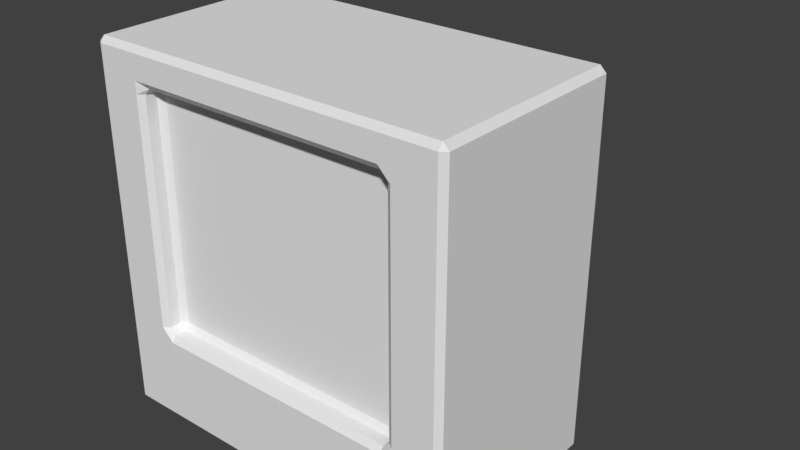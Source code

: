 # Source: tile_tv.blend  (saved by Blender 2.77.0; exported with 4.5.12 LTS)
import bpy
from mathutils import Matrix  # noqa: F401  (used for matrix-valued properties, if any)

bpy.ops.wm.read_factory_settings(use_empty=True)
scene = bpy.context.scene
scene.name = 'Scene'

# ---- collections
col_collection_1 = bpy.data.collections.new('Collection 1'); scene.collection.children.link(col_collection_1)

# ---- world
world_world = bpy.data.worlds.new('World'); scene.world = world_world
world_world.color = (0.05088, 0.05088, 0.05088)
world_world.use_sun_shadow = False
world_world.sun_shadow_jitter_overblur = 0.0
world_world.cycles.sampling_method = 'MANUAL'

# ---- meshes
me_cube_001 = bpy.data.meshes.new('Cube.001')
me_cube_001.from_pydata([(-1.015, -0.9886, -1.055), (-0.9824, -0.9886, -1.088), (-0.9824, -1.021, -1.055), (-0.9824, -1.021, 0.8793), (-0.9824, -0.9886, 0.9119), (-1.015, -0.9886, 0.8793), (-0.9824, 0.4533, -1.055), (-0.9824, 0.4207, -1.088), (-1.015, 0.4207, -1.055), (-1.015, 0.4207, 0.8793), (-0.9824, 0.4207, 0.9119), (-0.9824, 0.4533, 0.8793), (0.9524, -1.021, -1.055), (0.9524, -0.9886, -1.088), (0.985, -0.9886, -1.055), (0.985, -0.9886, 0.8793), (0.9524, -0.9886, 0.9119), (0.9524, -1.021, 0.8793), (0.9524, 0.4533, -1.055), (0.985, 0.4207, -1.055), (0.9524, 0.4207, -1.088), (0.9524, 0.4533, 0.8793), (0.9524, 0.4207, 0.9119), (0.985, 0.4207, 0.8793), (-1.015, 0.4207, 0.3048), (-0.9941, 0.4784, 0.3275), (-0.9941, 0.4784, 0.2529), (-1.015, 0.4207, 0.2395), (0.9641, 0.4784, 0.3275), (0.985, 0.4207, 0.3048), (0.985, 0.4207, 0.2395), (0.9641, 0.4784, 0.2529), (-0.7738, 0.4668, 0.8822), (-0.7595, 0.4207, 0.9119), (-0.7041, 0.4668, 0.8822), (-0.8933, 0.4565, -1.056), (-0.8495, 0.4873, -1.056), (-0.8141, 0.4859, -1.089), (-0.8249, 0.4207, -1.088), (-0.8904, 0.4207, -1.088), (-0.7595, -1.021, 0.8793), (-0.8829, 0.6064, 0.3469), (-0.8733, 0.6044, 0.4211), (-0.8208, 0.6283, 0.4365), (-0.8145, 0.6667, 0.3888), (-0.849, 0.6623, 0.3538), (0.7441, 0.4668, 0.8822), (0.6745, 0.4668, 0.8822), (0.7298, 0.4207, 0.9119), (0.7844, 0.4859, -1.089), (0.8198, 0.4873, -1.056), (0.8636, 0.4565, -1.056), (0.8608, 0.4207, -1.088), (0.7952, 0.4207, -1.088), (0.6645, -1.021, 0.8793), (0.7849, 0.6667, 0.3888), (0.7912, 0.6283, 0.4365), (0.8436, 0.6044, 0.4211), (0.8532, 0.6064, 0.3468), (0.8193, 0.6623, 0.3538), (0.4656, 1.366, -1.116), (0.4558, 1.401, -1.084), (0.4996, 1.37, -1.083), (-0.4952, 1.366, -1.116), (-0.5292, 1.37, -1.083), (-0.4855, 1.401, -1.084), (0.4558, 1.472, -0.1259), (0.4654, 1.447, -0.0766), (0.5004, 1.443, -0.1118), (-0.4855, 1.472, -0.1259), (-0.53, 1.443, -0.1118), (-0.495, 1.447, -0.0766), (-1.015, 0.4207, 0.6851), (-0.9835, 0.4618, 0.759), (-0.9835, 0.4618, 0.6919), (0.985, 0.4207, 0.6851), (0.9535, 0.4618, 0.6919), (0.9535, 0.4618, 0.759), (-0.8222, 0.5177, 0.7341), (-0.8044, 0.4927, 0.7965), (-0.7361, 0.5023, 0.8037), (-0.7563, 0.5261, 0.743), (-0.7268, -0.9886, 0.6851), (-0.6942, -1.021, 0.7504), (-0.7595, -1.021, 0.7504), (-0.7595, -1.021, 0.6851), (0.6972, -0.9886, 0.6851), (0.7298, -1.021, 0.6851), (0.7298, -1.021, 0.7504), (0.6645, -1.021, 0.7504), (0.6645, -0.9886, 0.7178), (0.7926, 0.5177, 0.7341), (0.7267, 0.5261, 0.743), (0.7065, 0.5023, 0.8037), (0.7748, 0.4927, 0.7965), (-1.015, 0.4207, -0.544), (-0.9843, 0.4644, -0.5325), (-0.9843, 0.4644, -0.6008), (0.9543, 0.4644, -0.6008), (0.9543, 0.4644, -0.5325), (0.985, 0.4207, -0.544), (-0.7595, -1.021, -0.6093), (-0.6942, -1.021, -0.6093), (-0.6942, -0.9886, -0.5766), (-0.7595, -1.021, -0.544), (-0.8916, 0.4945, -0.5708), (-0.8918, 0.5026, -0.5023), (-0.8494, 0.5432, -0.5038), (0.6645, -0.9886, -0.5766), (0.6645, -1.021, -0.6093), (0.7298, -1.021, -0.6093), (0.7298, -1.021, -0.544), (0.6972, -0.9886, -0.544), (0.862, 0.4945, -0.5709), (0.8198, 0.5432, -0.5038), (0.8621, 0.5026, -0.5023), (-0.6942, -0.9886, 0.7178), (-0.7268, -0.9886, 0.6851), (0.6972, -0.9886, 0.2395), (0.6972, -0.9886, 0.6851), (0.6645, -0.9886, 0.7178), (-0.7268, -0.9886, -0.544), (-0.6942, -0.9886, -0.5766), (0.6645, -0.9886, -0.5766), (0.6972, -0.9886, -0.544), (-0.7268, -0.9094, 0.6851), (-0.6942, -0.8767, 0.6851), (-0.6942, -0.9094, 0.7178), (0.6972, -0.9094, 0.6851), (0.6645, -0.9094, 0.7178), (0.6645, -0.8767, 0.6851), (-0.6942, -0.9094, -0.5766), (-0.6942, -0.8767, -0.544), (-0.7268, -0.9094, -0.544), (0.6972, -0.9094, -0.544), (0.6645, -0.8767, -0.544), (0.6645, -0.9094, -0.5766)], [], [(46, 21, 77, 94), (97, 105, 35, 6), (0, 5, 9, 72, 24, 27, 95, 8), (58, 31, 99, 115), (74, 78, 42, 25), (26, 41, 106, 96), (11, 73, 74, 72, 9), (85, 84, 40, 3, 2, 12, 17, 54, 89, 88, 87, 111, 110, 109, 102, 101, 104), (11, 32, 79, 73), (62, 61, 66, 68), (38, 37, 63, 60, 49, 53, 52, 20, 13, 1, 7, 39), (97, 6, 8, 95, 96), (117, 116, 82, 121), (64, 36, 107, 45, 70), (12, 14, 15, 17), (100, 30, 29, 75, 23, 15, 14, 19), (113, 98, 18, 51), (118, 119, 128, 134, 124), (62, 68, 59, 114, 50), (69, 66, 61, 65), (91, 76, 28, 57), (122, 123, 136, 131), (121, 103, 108, 112, 118, 124, 123, 122), (44, 55, 67, 71), (86, 118, 112, 111, 87), (135, 130, 126, 132), (0, 1, 2), (3, 4, 5), (6, 7, 8), (9, 10, 11), (12, 13, 14), (15, 16, 17), (18, 19, 20), (21, 22, 23), (24, 25, 26, 27), (28, 29, 30, 31), (35, 36, 37, 38, 39), (1, 13, 12, 2), (4, 3, 40, 54, 17, 16), (41, 42, 43, 44, 45), (49, 50, 51, 52, 53), (127, 116, 117, 125), (55, 56, 57, 58, 59), (60, 61, 62), (63, 64, 65), (66, 67, 68), (69, 70, 71), (23, 75, 76, 77, 21), (107, 36, 35, 105, 106), (78, 79, 80, 81), (82, 116, 83, 84, 85), (86, 87, 88, 89, 90), (91, 92, 93, 94), (100, 19, 18, 98, 99), (130, 135, 134, 128), (101, 102, 103, 121, 104), (113, 51, 50, 114, 115), (108, 109, 110, 111, 112), (81, 80, 34, 47, 93, 92, 56, 43), (136, 123, 124, 134), (117, 121, 133, 125), (120, 129, 128, 119), (122, 131, 133, 121), (125, 126, 127), (128, 129, 130), (131, 132, 133), (134, 135, 136), (4, 10, 9, 5), (7, 1, 0, 8), (48, 22, 21, 46), (39, 7, 6, 35), (22, 16, 15, 23), (13, 20, 19, 14), (3, 5, 0, 2), (74, 25, 24, 72), (75, 29, 28, 76), (41, 26, 25, 42), (10, 33, 32, 11), (125, 133, 132, 126), (55, 44, 43, 56), (81, 43, 42, 78), (16, 22, 48, 33, 10, 4), (20, 52, 51, 18), (31, 58, 57, 28), (91, 57, 56, 92), (60, 63, 65, 61), (66, 69, 71, 67), (44, 71, 70, 45), (63, 37, 36, 64), (59, 68, 67, 55), (62, 50, 49, 60), (34, 80, 79, 32), (46, 94, 93, 47), (116, 90, 89, 83), (78, 74, 73, 79), (76, 91, 94, 77), (26, 96, 95, 27), (30, 100, 99, 31), (33, 48, 46, 47, 34, 32), (45, 107, 106, 41), (85, 104, 121, 82), (58, 115, 114, 59), (69, 65, 64, 70), (105, 97, 96, 106), (102, 109, 108, 103), (98, 113, 115, 99), (40, 84, 83, 89, 54), (118, 86, 90, 116, 120, 119), (126, 130, 129, 127), (131, 136, 135, 132), (120, 116, 127, 129)])
_uv = me_cube_001.uv_layers.new(name='UVMap')
_uv.uv.foreach_set('vector', [0.4059, 0.3158, 0.3432, 0.3184, 0.3441, 0.2649, 0.4055, 0.2669, 0.6328, 0.07807, 0.5333, 0.07822, 0.5347, 0.005135, 0.6312, 0.005308, 0.9918, 0.005472, 0.9918, 0.3192, 0.6736, 0.3192, 0.6736, 0.2438, 0.6736, 0.1728, 0.6736, 0.1635, 0.6736, 0.08661, 0.6736, 0.005472, 0.4043, 0.1631, 0.3451, 0.1631, 0.3494, 0.08671, 0.4003, 0.08659, 0.6438, 0.2434, 0.5228, 0.2428, 0.5211, 0.1737, 0.6436, 0.1737, 0.6425, 0.1631, 0.524, 0.1631, 0.5319, 0.08659, 0.6337, 0.08671, 0.6462, 0.3184, 0.6445, 0.2649, 0.6438, 0.2434, 0.6736, 0.2438, 0.6736, 0.3192, 0.1478, 0.5772, 0.1478, 0.5973, 0.1478, 0.6525, 0.01902, 0.6525, 0.01902, 0.3388, 0.3237, 0.3388, 0.3237, 0.6525, 0.248, 0.6525, 0.248, 0.5973, 0.2594, 0.5973, 0.2594, 0.5772, 0.2594, 0.4199, 0.2594, 0.4114, 0.248, 0.4114, 0.1686, 0.4114, 0.1478, 0.4114, 0.1478, 0.4199, 0.6462, 0.3184, 0.5207, 0.3158, 0.5216, 0.2669, 0.6445, 0.2649, 0.4164, 0.009255, 0.4191, 0.009978, 0.4191, 0.163, 0.4164, 0.1629, 0.5017, 0.3409, 0.5018, 0.3335, 0.5025, 0.3335, 0.5808, 0.3335, 0.5814, 0.3335, 0.5816, 0.3409, 0.6004, 0.3409, 0.6494, 0.3409, 0.6568, 0.6591, 0.3529, 0.6591, 0.3677, 0.3409, 0.4658, 0.3409, 0.6328, 0.07807, 0.6312, 0.005308, 0.6736, 0.005472, 0.6736, 0.08661, 0.6337, 0.08671, 0.1667, 0.5772, 0.1686, 0.5833, 0.1667, 0.5772, 0.1667, 0.4199, 0.4997, 0.009255, 0.4997, 0.005339, 0.4997, 0.08651, 0.4997, 0.1635, 0.4997, 0.1629, 0.3237, 0.3388, 0.3332, 0.3388, 0.3332, 0.6525, 0.3237, 0.6525, 0.3258, 0.08661, 0.3258, 0.1635, 0.3258, 0.1728, 0.3258, 0.2438, 0.3258, 0.3192, 0.007531, 0.3192, 0.007531, 0.005472, 0.3258, 0.005472, 0.3996, 0.07822, 0.3499, 0.07807, 0.3507, 0.005308, 0.3989, 0.005135, 0.2499, 0.4968, 0.2499, 0.5772, 0.2499, 0.5772, 0.2499, 0.4199, 0.2499, 0.4199, 0.4164, 0.009255, 0.4164, 0.1629, 0.4164, 0.1635, 0.4164, 0.08651, 0.4164, 0.005339, 0.497, 0.163, 0.4191, 0.163, 0.4191, 0.009978, 0.497, 0.009978, 0.4049, 0.2428, 0.3444, 0.2434, 0.3445, 0.1737, 0.4057, 0.1737, 0.1686, 0.4167, 0.248, 0.4167, 0.248, 0.4167, 0.1686, 0.4167, 0.1667, 0.4199, 0.1686, 0.4167, 0.248, 0.4167, 0.2499, 0.4199, 0.2499, 0.4968, 0.2499, 0.4199, 0.248, 0.4167, 0.1686, 0.4167, 0.4979, 0.1667, 0.4183, 0.1667, 0.4189, 0.1667, 0.4972, 0.1667, 0.2499, 0.5772, 0.2499, 0.4968, 0.2499, 0.4199, 0.2594, 0.4199, 0.2594, 0.5772, 0.248, 0.4199, 0.248, 0.5772, 0.1686, 0.5772, 0.1686, 0.4199, 0.9918, 0.005472, 0.9918, 0.0001576, 0.9992, 0.005472, 0.01902, 0.6525, 0.01902, 0.6665, 0.0001576, 0.6525, 0.6312, 0.005308, 0.631, 0.0001576, 0.6662, 0.005472, 0.6736, 0.3192, 0.6736, 0.3332, 0.6662, 0.3192, 0.3237, 0.3388, 0.3237, 0.3335, 0.3332, 0.3388, 0.007531, 0.3192, 0.007531, 0.3332, 0.0001576, 0.3192, 0.3507, 0.005308, 0.3332, 0.005472, 0.3508, 0.0001577, 0.3432, 0.3184, 0.3426, 0.3332, 0.3332, 0.3192, 0.6736, 0.1728, 0.6436, 0.1737, 0.6425, 0.1631, 0.6736, 0.1635, 0.3445, 0.1737, 0.3258, 0.1728, 0.3258, 0.1635, 0.3451, 0.1631, 0.5347, 0.005135, 0.4997, 0.005296, 0.4997, 0.0004891, 0.4997, 0.0001577, 0.5318, 0.0001577, 0.3529, 0.6591, 0.6568, 0.6591, 0.6571, 0.6665, 0.3524, 0.6665, 0.01902, 0.6742, 0.01902, 0.6525, 0.1478, 0.6525, 0.248, 0.6525, 0.3237, 0.6525, 0.3237, 0.6742, 0.524, 0.1631, 0.5211, 0.1737, 0.498, 0.1737, 0.4979, 0.1667, 0.4997, 0.1635, 0.5814, 0.3335, 0.5833, 0.3335, 0.5833, 0.3335, 0.5833, 0.3335, 0.5815, 0.3335, 0.1686, 0.5833, 0.1686, 0.5833, 0.1667, 0.5772, 0.1667, 0.5772, 0.4183, 0.1667, 0.4181, 0.1737, 0.4057, 0.1737, 0.4043, 0.1631, 0.4164, 0.1635, 0.5808, 0.3335, 0.5806, 0.3335, 0.5833, 0.3335, 0.5025, 0.3335, 0.5, 0.3335, 0.5027, 0.3335, 0.4191, 0.163, 0.4189, 0.1667, 0.4164, 0.1629, 0.497, 0.163, 0.4997, 0.1629, 0.4972, 0.1667, 0.3258, 0.3192, 0.3258, 0.2438, 0.3444, 0.2434, 0.3441, 0.2649, 0.3432, 0.3184, 0.4997, 0.08651, 0.4997, 0.005339, 0.5347, 0.005135, 0.5333, 0.07822, 0.5319, 0.08659, 0.5228, 0.2428, 0.5216, 0.2669, 0.4978, 0.2679, 0.4979, 0.2429, 0.1667, 0.5772, 0.1686, 0.5833, 0.1686, 0.5973, 0.1478, 0.5973, 0.1478, 0.5772, 0.2499, 0.5772, 0.2594, 0.5772, 0.2594, 0.5973, 0.248, 0.5973, 0.248, 0.5833, 0.4049, 0.2428, 0.4182, 0.2429, 0.4183, 0.2679, 0.4055, 0.2669, 0.3258, 0.08661, 0.3258, 0.005472, 0.3507, 0.005308, 0.3499, 0.07807, 0.3494, 0.08671, 0.248, 0.5772, 0.248, 0.4199, 0.2499, 0.4199, 0.2499, 0.5772, 0.1478, 0.4114, 0.1686, 0.4114, 0.1686, 0.4167, 0.1667, 0.4199, 0.1478, 0.4199, 0.3996, 0.07822, 0.3989, 0.005135, 0.4164, 0.005339, 0.4164, 0.08651, 0.4003, 0.08659, 0.248, 0.4167, 0.248, 0.4114, 0.2594, 0.4114, 0.2594, 0.4199, 0.2499, 0.4199, 0.4979, 0.2429, 0.4978, 0.2679, 0.4977, 0.3152, 0.4184, 0.3152, 0.4183, 0.2679, 0.4182, 0.2429, 0.4181, 0.1737, 0.498, 0.1737, 0.248, 0.4167, 0.248, 0.4167, 0.2499, 0.4199, 0.2499, 0.4199, 0.1667, 0.5772, 0.1667, 0.4199, 0.1667, 0.4199, 0.1667, 0.5772, 0.248, 0.5833, 0.248, 0.5833, 0.2499, 0.5772, 0.2499, 0.5772, 0.1686, 0.4167, 0.1686, 0.4167, 0.1667, 0.4199, 0.1667, 0.4199, 0.1667, 0.5772, 0.1686, 0.5772, 0.1686, 0.5833, 0.2499, 0.5772, 0.248, 0.5833, 0.248, 0.5772, 0.1686, 0.4167, 0.1686, 0.4199, 0.1667, 0.4199, 0.2499, 0.4199, 0.248, 0.4199, 0.248, 0.4167, 0.01902, 0.6742, 0.01902, 0.9925, 0.0001576, 0.9925, 0.0001576, 0.6742, 0.3677, 0.3409, 0.3529, 0.6591, 0.3335, 0.6591, 0.3335, 0.3409, 0.2594, 0.9925, 0.3237, 0.9925, 0.3237, 0.9998, 0.2635, 0.9998, 0.4658, 0.3409, 0.3677, 0.3409, 0.3687, 0.3335, 0.4648, 0.3335, 0.3237, 0.9925, 0.3237, 0.6742, 0.3332, 0.6742, 0.3332, 0.9925, 0.6568, 0.6591, 0.6494, 0.3409, 0.6665, 0.3409, 0.6665, 0.6591, 0.01902, 0.6525, 0.0001576, 0.6525, 0.0001576, 0.3388, 0.01902, 0.3388, 0.6438, 0.2434, 0.6436, 0.1737, 0.6736, 0.1728, 0.6736, 0.2438, 0.3258, 0.2438, 0.3258, 0.1728, 0.3445, 0.1737, 0.3444, 0.2434, 0.524, 0.1631, 0.6425, 0.1631, 0.6436, 0.1737, 0.5211, 0.1737, 0.01902, 0.9925, 0.1478, 0.9925, 0.1395, 0.9998, 0.01902, 0.9998, 0.1667, 0.5772, 0.1667, 0.4199, 0.1686, 0.4199, 0.1686, 0.5772, 0.4183, 0.1667, 0.4979, 0.1667, 0.498, 0.1737, 0.4181, 0.1737, 0.4979, 0.2429, 0.498, 0.1737, 0.5211, 0.1737, 0.5228, 0.2428, 0.3237, 0.6742, 0.3237, 0.9925, 0.2594, 0.9925, 0.1478, 0.9925, 0.01902, 0.9925, 0.01902, 0.6742, 0.6494, 0.3409, 0.6004, 0.3409, 0.6009, 0.3335, 0.6489, 0.3335, 0.3451, 0.1631, 0.4043, 0.1631, 0.4057, 0.1737, 0.3445, 0.1737, 0.4049, 0.2428, 0.4057, 0.1737, 0.4181, 0.1737, 0.4182, 0.2429, 0.5808, 0.3335, 0.5025, 0.3335, 0.5027, 0.3335, 0.5806, 0.3335, 0.4191, 0.163, 0.497, 0.163, 0.4972, 0.1667, 0.4189, 0.1667, 0.4979, 0.1667, 0.4972, 0.1667, 0.4997, 0.1629, 0.4997, 0.1635, 0.5025, 0.3335, 0.5018, 0.3335, 0.5, 0.3335, 0.5, 0.3335, 0.4164, 0.1635, 0.4164, 0.1629, 0.4189, 0.1667, 0.4183, 0.1667, 0.4164, 0.009255, 0.4164, 0.005339, 0.4164, 0.0001577, 0.4164, 0.0001577, 0.4977, 0.3152, 0.4978, 0.2679, 0.5216, 0.2669, 0.5207, 0.3158, 0.4059, 0.3158, 0.4055, 0.2669, 0.4183, 0.2679, 0.4184, 0.3152, 0.1686, 0.5833, 0.248, 0.5833, 0.248, 0.5973, 0.1686, 0.5973, 0.5228, 0.2428, 0.6438, 0.2434, 0.6445, 0.2649, 0.5216, 0.2669, 0.3444, 0.2434, 0.4049, 0.2428, 0.4055, 0.2669, 0.3441, 0.2649, 0.6425, 0.1631, 0.6337, 0.08671, 0.6736, 0.08661, 0.6736, 0.1635, 0.3258, 0.1635, 0.3258, 0.08661, 0.3494, 0.08671, 0.3451, 0.1631, 0.5185, 0.3332, 0.407, 0.3332, 0.4059, 0.3158, 0.2486, 0.9998, 0.4997, 0.3215, 0.5207, 0.3158, 0.4997, 0.1635, 0.4997, 0.08651, 0.5319, 0.08659, 0.524, 0.1631, 0.1478, 0.5772, 0.1478, 0.4199, 0.1667, 0.4199, 0.1667, 0.5772, 0.4043, 0.1631, 0.4003, 0.08659, 0.4164, 0.08651, 0.4164, 0.1635, 0.497, 0.163, 0.497, 0.009978, 0.4997, 0.009255, 0.4997, 0.1629, 0.5333, 0.07822, 0.6328, 0.07807, 0.6337, 0.08671, 0.5319, 0.08659, 0.1686, 0.4114, 0.248, 0.4114, 0.248, 0.4167, 0.1686, 0.4167, 0.3499, 0.07807, 0.3996, 0.07822, 0.4003, 0.08659, 0.3494, 0.08671, 0.1478, 0.6525, 0.1478, 0.5973, 0.1686, 0.5973, 0.248, 0.5973, 0.248, 0.6525, 0.2499, 0.4968, 0.2499, 0.5772, 0.248, 0.5833, 0.1686, 0.5833, 0.248, 0.5833, 0.2499, 0.5772, 0.1686, 0.5772, 0.248, 0.5772, 0.248, 0.5833, 0.1686, 0.5833, 0.1686, 0.4167, 0.248, 0.4167, 0.248, 0.4199, 0.1686, 0.4199, 0.248, 0.5833, 0.1686, 0.5833, 0.1686, 0.5833, 0.248, 0.5833])
me_cube_001.use_remesh_preserve_volume = False
me_cube_001.use_remesh_preserve_attributes = False
me_cube_001.use_mirror_vertex_groups = False
me_cube_001.update()

# ---- objects
ob_cube_001 = bpy.data.objects.new('Cube.001', me_cube_001)

# ---- transforms, parenting, visibility, modifiers, constraints
ob_cube_001.location = (0.7695, 1.245, 1.629)
ob_cube_001.scale = (0.4777, 0.3644, 0.4777)
ob_cube_001.lineart.crease_threshold = 0.0

# ---- collection membership
col_collection_1.objects.link(ob_cube_001)

# ---- scene / render settings (as saved in the file)
scene.frame_start = 1; scene.frame_end = 250; scene.frame_set(189)
scene.render.engine = 'BLENDER_EEVEE_NEXT'
scene.render.resolution_percentage = 50
scene.render.dither_intensity = 0.0
scene.cycles.use_denoising = False
scene.cycles.samples = 128
scene.cycles.sampling_pattern = 'TABULATED_SOBOL'
scene.cycles.light_sampling_threshold = 0.0
scene.cycles.use_adaptive_sampling = False
scene.cycles.use_light_tree = False
scene.cycles.blur_glossy = 0.0
scene.cycles.sample_clamp_indirect = 0.0
scene.view_settings.view_transform = 'Standard'
bpy.context.view_layer.update()

# ---- added for rendering (the .blend has no active camera and no usable light): camera, sun
cam_auto = bpy.data.cameras.new('AutoCamera')
cam_auto.lens = 50.0
cam_auto.sensor_width = 36.0
cam_auto.clip_end = 1000.0
ob_auto_camera = bpy.data.objects.new('AutoCamera', cam_auto)
scene.collection.objects.link(ob_auto_camera)
ob_auto_camera.location = (2.27604, -0.489331, 2.79129)
ob_auto_camera.rotation_euler = (1.09748, -7.21219e-08, 0.694738)
scene.camera = ob_auto_camera
light_auto_sun = bpy.data.lights.new('AutoSun', 'SUN')
light_auto_sun.energy = 3.0
light_auto_sun.angle = 0.0523599
ob_auto_sun = bpy.data.objects.new('AutoSun', light_auto_sun)
scene.collection.objects.link(ob_auto_sun)
ob_auto_sun.rotation_euler = (0.872665, 0.174533, 0.523599)
bpy.context.view_layer.update()
